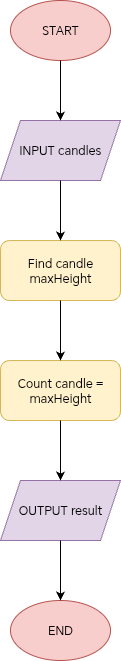

The diagram above was exported from draw.io. Its source (the exported page's mxGraphModel, read from the mxfile embedded in the PNG):
<mxGraphModel dx="603" dy="388" grid="1" gridSize="10" guides="1" tooltips="1" connect="1" arrows="1" fold="1" page="1" pageScale="1" pageWidth="827" pageHeight="1169" math="0" shadow="0">
  <root>
    <mxCell id="0" />
    <mxCell id="1" parent="0" />
    <mxCell id="JJk6JMQYd1ho6g9v4zUs-1" value="START" style="ellipse;whiteSpace=wrap;html=1;fillColor=#f8cecc;strokeColor=#b85450;" parent="1" vertex="1">
      <mxGeometry x="260" y="20" width="100" height="60" as="geometry" />
    </mxCell>
    <mxCell id="JJk6JMQYd1ho6g9v4zUs-2" value="INPUT candles" style="shape=parallelogram;perimeter=parallelogramPerimeter;whiteSpace=wrap;html=1;fixedSize=1;fillColor=#e1d5e7;strokeColor=#9673a6;" parent="1" vertex="1">
      <mxGeometry x="250" y="140" width="120" height="60" as="geometry" />
    </mxCell>
    <mxCell id="JJk6JMQYd1ho6g9v4zUs-3" value="Find candle maxHeight" style="rounded=1;whiteSpace=wrap;html=1;fillColor=#fff2cc;strokeColor=#d6b656;" parent="1" vertex="1">
      <mxGeometry x="250" y="260" width="120" height="60" as="geometry" />
    </mxCell>
    <mxCell id="JJk6JMQYd1ho6g9v4zUs-4" value="Count candle = maxHeight" style="rounded=1;whiteSpace=wrap;html=1;fillColor=#fff2cc;strokeColor=#d6b656;" parent="1" vertex="1">
      <mxGeometry x="250" y="380" width="120" height="60" as="geometry" />
    </mxCell>
    <mxCell id="JJk6JMQYd1ho6g9v4zUs-5" value="OUTPUT result" style="shape=parallelogram;perimeter=parallelogramPerimeter;whiteSpace=wrap;html=1;fixedSize=1;fillColor=#e1d5e7;strokeColor=#9673a6;" parent="1" vertex="1">
      <mxGeometry x="250" y="500" width="120" height="60" as="geometry" />
    </mxCell>
    <mxCell id="JJk6JMQYd1ho6g9v4zUs-6" value="" style="endArrow=classic;html=1;rounded=0;entryX=0.5;entryY=0;entryDx=0;entryDy=0;exitX=0.5;exitY=1;exitDx=0;exitDy=0;" parent="1" source="JJk6JMQYd1ho6g9v4zUs-4" target="JJk6JMQYd1ho6g9v4zUs-5" edge="1">
      <mxGeometry width="50" height="50" relative="1" as="geometry">
        <mxPoint x="290" y="420" as="sourcePoint" />
        <mxPoint x="340" y="370" as="targetPoint" />
      </mxGeometry>
    </mxCell>
    <mxCell id="JJk6JMQYd1ho6g9v4zUs-7" value="" style="endArrow=classic;html=1;rounded=0;exitX=0.5;exitY=1;exitDx=0;exitDy=0;entryX=0.5;entryY=0;entryDx=0;entryDy=0;" parent="1" source="JJk6JMQYd1ho6g9v4zUs-3" target="JJk6JMQYd1ho6g9v4zUs-4" edge="1">
      <mxGeometry width="50" height="50" relative="1" as="geometry">
        <mxPoint x="290" y="420" as="sourcePoint" />
        <mxPoint x="340" y="370" as="targetPoint" />
      </mxGeometry>
    </mxCell>
    <mxCell id="JJk6JMQYd1ho6g9v4zUs-8" value="" style="endArrow=classic;html=1;rounded=0;entryX=0.5;entryY=0;entryDx=0;entryDy=0;" parent="1" target="JJk6JMQYd1ho6g9v4zUs-3" edge="1">
      <mxGeometry width="50" height="50" relative="1" as="geometry">
        <mxPoint x="310" y="200" as="sourcePoint" />
        <mxPoint x="340" y="180" as="targetPoint" />
      </mxGeometry>
    </mxCell>
    <mxCell id="JJk6JMQYd1ho6g9v4zUs-9" value="" style="endArrow=classic;html=1;rounded=0;exitX=0.5;exitY=1;exitDx=0;exitDy=0;entryX=0.5;entryY=0;entryDx=0;entryDy=0;" parent="1" source="JJk6JMQYd1ho6g9v4zUs-1" target="JJk6JMQYd1ho6g9v4zUs-2" edge="1">
      <mxGeometry width="50" height="50" relative="1" as="geometry">
        <mxPoint x="290" y="230" as="sourcePoint" />
        <mxPoint x="340" y="180" as="targetPoint" />
      </mxGeometry>
    </mxCell>
    <mxCell id="JJk6JMQYd1ho6g9v4zUs-10" value="END" style="ellipse;whiteSpace=wrap;html=1;fillColor=#f8cecc;strokeColor=#b85450;" parent="1" vertex="1">
      <mxGeometry x="260" y="620" width="100" height="60" as="geometry" />
    </mxCell>
    <mxCell id="JJk6JMQYd1ho6g9v4zUs-11" value="" style="endArrow=classic;html=1;rounded=0;exitX=0.5;exitY=1;exitDx=0;exitDy=0;" parent="1" source="JJk6JMQYd1ho6g9v4zUs-5" edge="1">
      <mxGeometry width="50" height="50" relative="1" as="geometry">
        <mxPoint x="290" y="650" as="sourcePoint" />
        <mxPoint x="310" y="620" as="targetPoint" />
      </mxGeometry>
    </mxCell>
  </root>
</mxGraphModel>